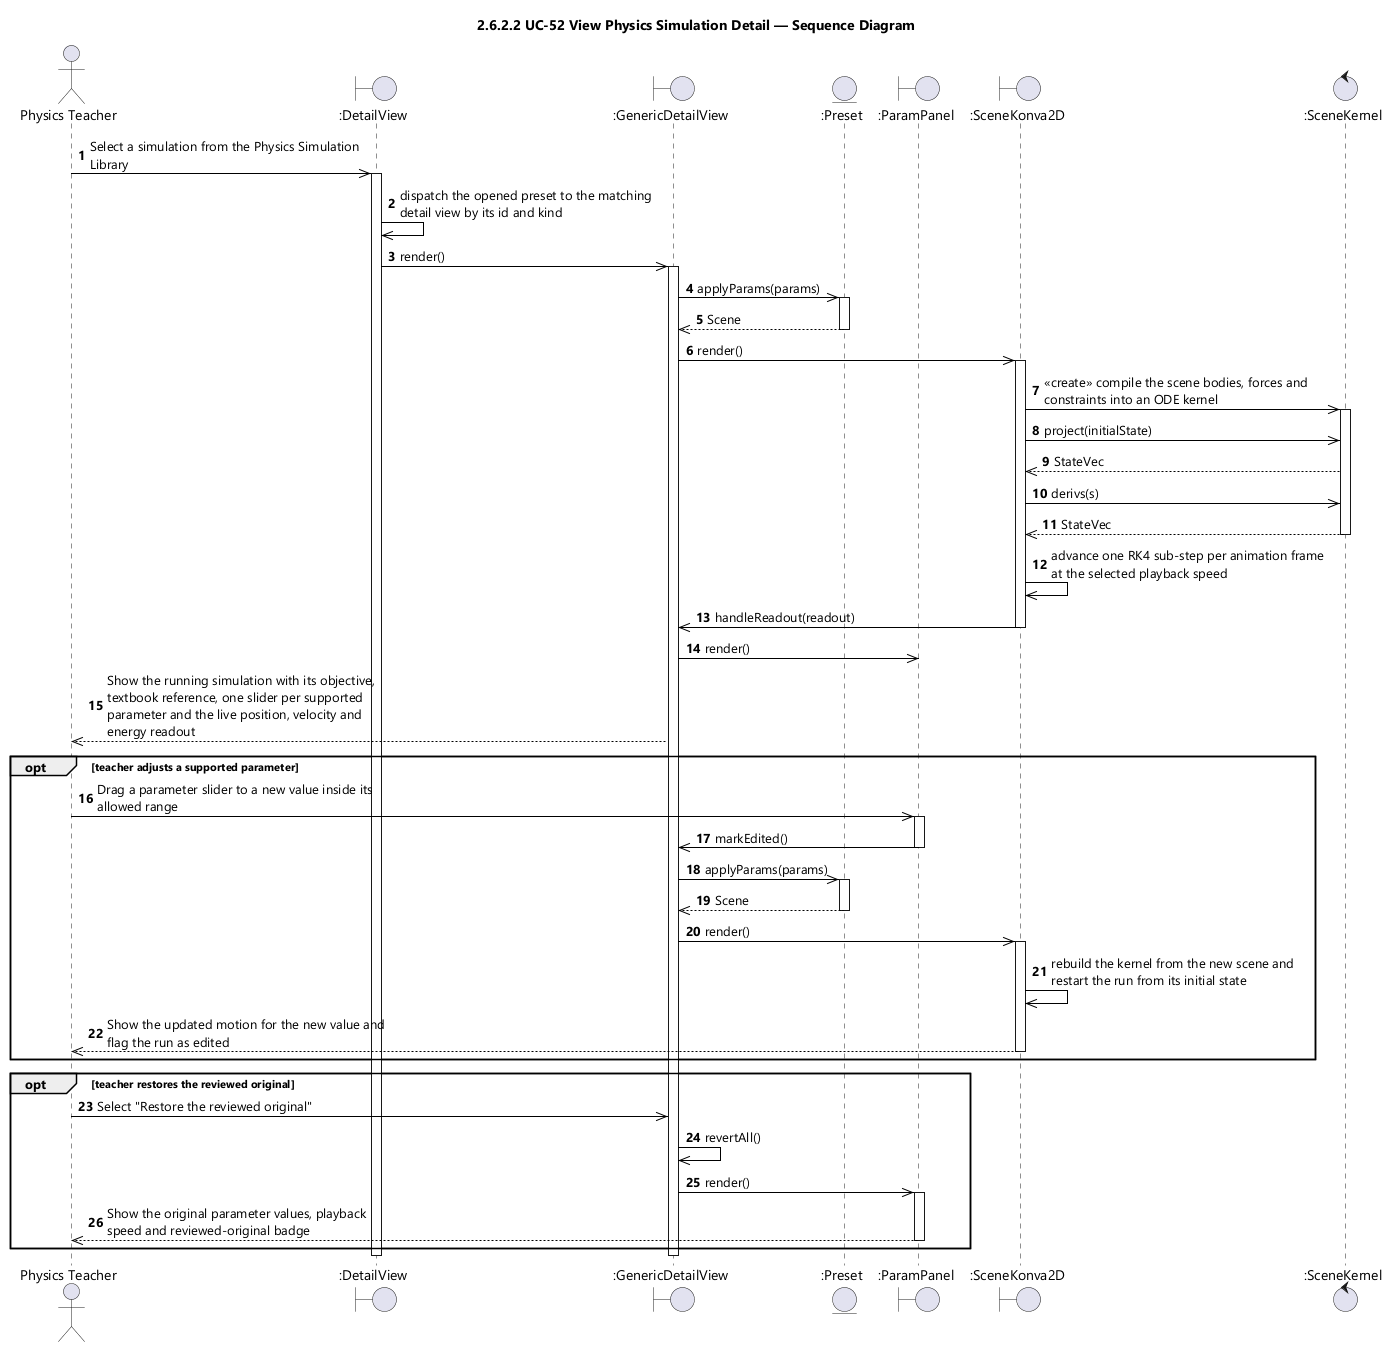

The diagram above was rendered by PlantUML. Its source (embedded in the PNG):
@startuml UC-52 View Physics Simulation Detail - Sequence Diagram (icon)
skinparamlocked dpi 96
skinparam defaultFontName "Segoe UI"
skinparam shadowing false
skinparam ParticipantBackgroundColor #FFFFFF
skinparam ParticipantBorderColor #000000
skinparam ArrowColor #000000
skinparam sequenceMessageAlign left
skinparam maxMessageSize 280
title 2.6.2.2 UC-52 View Physics Simulation Detail — Sequence Diagram

actor "Physics Teacher" as Teacher
boundary ":DetailView" as DV
boundary ":GenericDetailView" as GDV
entity ":Preset" as PRESET
boundary ":ParamPanel" as PANEL
boundary ":SceneKonva2D" as CANVAS
control ":SceneKernel" as KERNEL

autonumber
Teacher ->> DV : Select a simulation from the Physics Simulation Library
activate DV
DV ->> DV : dispatch the opened preset to the matching detail view by its id and kind
DV ->> GDV : render()
activate GDV
GDV ->> PRESET : applyParams(params)
activate PRESET
PRESET -->> GDV : Scene
deactivate PRESET
GDV ->> CANVAS : render()
activate CANVAS
CANVAS ->> KERNEL : <<create>> compile the scene bodies, forces and constraints into an ODE kernel
activate KERNEL
CANVAS ->> KERNEL : project(initialState)
KERNEL -->> CANVAS : StateVec
CANVAS ->> KERNEL : derivs(s)
KERNEL -->> CANVAS : StateVec
deactivate KERNEL
CANVAS ->> CANVAS : advance one RK4 sub-step per animation frame at the selected playback speed
CANVAS ->> GDV : handleReadout(readout)
deactivate CANVAS
GDV ->> PANEL : render()
GDV -->> Teacher : Show the running simulation with its objective, textbook reference, one slider per supported parameter and the live position, velocity and energy readout

opt teacher adjusts a supported parameter
  Teacher ->> PANEL : Drag a parameter slider to a new value inside its allowed range
  activate PANEL
  PANEL ->> GDV : markEdited()
  deactivate PANEL
  GDV ->> PRESET : applyParams(params)
  activate PRESET
  PRESET -->> GDV : Scene
  deactivate PRESET
  GDV ->> CANVAS : render()
  activate CANVAS
  CANVAS ->> CANVAS : rebuild the kernel from the new scene and restart the run from its initial state
  CANVAS -->> Teacher : Show the updated motion for the new value and flag the run as edited
  deactivate CANVAS
end

opt teacher restores the reviewed original
  Teacher ->> GDV : Select "Restore the reviewed original"
  GDV ->> GDV : revertAll()
  GDV ->> PANEL : render()
  activate PANEL
  PANEL -->> Teacher : Show the original parameter values, playback speed and reviewed-original badge
  deactivate PANEL
end
deactivate GDV
deactivate DV
@enduml